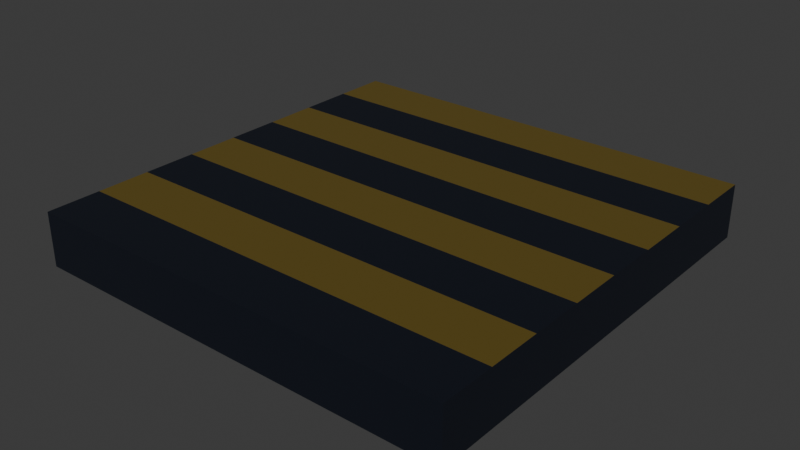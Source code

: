 # Source: floor_stripped_warning.blend  (saved by Blender 5.0.118; exported with 4.5.12 LTS)
import bpy
from mathutils import Matrix  # noqa: F401  (used for matrix-valued properties, if any)

bpy.ops.wm.read_factory_settings(use_empty=True)
scene = bpy.context.scene
scene.name = 'Scene'

# ---- collections
col_collection = bpy.data.collections.new('Collection'); scene.collection.children.link(col_collection)

# ---- materials (node trees are filled in below, after node groups)
mat_basemat = bpy.data.materials.new('BaseMat')
mat_yellowmat = bpy.data.materials.new('YellowMat')

# ---- material node trees
mat_basemat.use_nodes = True; mat_basemat.node_tree.nodes.clear()
_N = mat_basemat.node_tree.nodes; _L = mat_basemat.node_tree.links
n0 = _N.new('ShaderNodeBsdfPrincipled'); n0.name = 'Principled BSDF'; n0.location = (-200, 100)
n0.inputs[0].default_value = (0.004025, 0.006512, 0.0137, 1.0)
n1 = _N.new('ShaderNodeOutputMaterial'); n1.name = 'Material Output'; n1.location = (200, 100)
_L.new(n0.outputs[0], n1.inputs[0])
n1.is_active_output = True
mat_yellowmat.use_nodes = True; mat_yellowmat.node_tree.nodes.clear()
_N = mat_yellowmat.node_tree.nodes; _L = mat_yellowmat.node_tree.links
n0 = _N.new('ShaderNodeBsdfPrincipled'); n0.name = 'Principled BSDF'; n0.location = (-200, 100)
n0.inputs[0].default_value = (0.1233, 0.08507, 0.01341, 1.0)
n1 = _N.new('ShaderNodeOutputMaterial'); n1.name = 'Material Output'; n1.location = (200, 100)
_L.new(n0.outputs[0], n1.inputs[0])
n1.is_active_output = True

# ---- world
world_world = bpy.data.worlds.new('World'); scene.world = world_world
world_world.use_nodes = True; world_world.node_tree.nodes.clear()
_N = world_world.node_tree.nodes; _L = world_world.node_tree.links
n0 = _N.new('ShaderNodeOutputWorld'); n0.name = 'World Output'; n0.location = (200, 100)
n1 = _N.new('ShaderNodeBackground'); n1.name = 'Background'; n1.location = (-200, 100)
n1.inputs[0].default_value = (0.05088, 0.05088, 0.05088, 1.0)
_L.new(n1.outputs[0], n0.inputs[0])
n0.is_active_output = True
world_world.color = (0.05088, 0.05088, 0.05088)
world_world.sun_shadow_jitter_overblur = 0.0

# ---- meshes
me_cube_001 = bpy.data.meshes.new('Cube.001')
me_cube_001.from_pydata([(-2.0, -2.0, -0.45), (-2.0, -2.0, 0.05), (-2.0, 2.0, -0.45), (-2.0, 2.0, 0.05), (2.0, -2.0, -0.45), (2.0, -2.0, 0.05), (2.0, 2.0, -0.45), (2.0, 2.0, 0.05), (-2.0, 0.0, -0.45), (-2.0, 0.0, 0.05), (2.0, 0.0, -0.45), (2.0, 0.0, 0.05), (-2.0, 1.0, 0.05), (2.0, 1.0, -0.45), (-2.0, 1.0, -0.45), (2.0, 1.0, 0.05), (-2.0, -1.0, -0.45), (2.0, -1.0, 0.05), (-2.0, -1.0, 0.05), (2.0, -1.0, -0.45), (-2.0, 1.5, 0.05), (2.0, 1.5, -0.45), (-2.0, 1.5, -0.45), (2.0, 1.5, 0.05), (-2.0, 0.5, -0.45), (2.0, 0.5, 0.05), (-2.0, 0.5, 0.05), (2.0, 0.5, -0.45), (-2.0, -0.5, 0.05), (2.0, -0.5, -0.45), (-2.0, -0.5, -0.45), (2.0, -0.5, 0.05), (-2.0, -1.5, -0.45), (2.0, -1.5, 0.05), (-2.0, -1.5, 0.05), (2.0, -1.5, -0.45)], [], [(22, 20, 3, 2), (2, 3, 7, 6), (35, 33, 5, 4), (4, 5, 1, 0), (32, 35, 4, 0), (33, 34, 1, 5), (25, 26, 9, 11), (24, 27, 10, 8), (27, 25, 11, 10), (30, 28, 9, 8), (21, 23, 15, 13), (22, 21, 13, 14), (23, 20, 12, 15), (24, 26, 12, 14), (32, 34, 18, 16), (31, 28, 18, 17), (30, 29, 19, 16), (29, 31, 17, 19), (7, 3, 20, 23), (2, 6, 21, 22), (6, 7, 23, 21), (14, 12, 20, 22), (8, 9, 26, 24), (13, 15, 25, 27), (14, 13, 27, 24), (15, 12, 26, 25), (10, 11, 31, 29), (8, 10, 29, 30), (11, 9, 28, 31), (16, 18, 28, 30), (0, 1, 34, 32), (17, 18, 34, 33), (16, 19, 35, 32), (19, 17, 33, 35)])
me_cube_001.polygons.foreach_set('material_index', [0, 0, 0, 0, 0, 0, 0, 0, 0, 0, 0, 0, 0, 0, 0, 0, 0, 0, 1, 0, 0, 0, 0, 0, 0, 1, 0, 0, 1, 0, 0, 1, 0, 0])
_uv = me_cube_001.uv_layers.new(name='UVMap')
_uv.uv.foreach_set('vector', [0.375, 0.2188, 0.625, 0.2188, 0.625, 0.25, 0.375, 0.25, 0.375, 0.25, 0.625, 0.25, 0.625, 0.5, 0.375, 0.5, 0.375, 0.7188, 0.625, 0.7188, 0.625, 0.75, 0.375, 0.75, 0.375, 0.75, 0.625, 0.75, 0.625, 1.0, 0.375, 1.0, 0.125, 0.7188, 0.375, 0.7188, 0.375, 0.75, 0.125, 0.75, 0.625, 0.7188, 0.875, 0.7188, 0.875, 0.75, 0.625, 0.75, 0.625, 0.5938, 0.875, 0.5938, 0.875, 0.625, 0.625, 0.625, 0.125, 0.5938, 0.375, 0.5938, 0.375, 0.625, 0.125, 0.625, 0.375, 0.5938, 0.625, 0.5938, 0.625, 0.625, 0.375, 0.625, 0.375, 0.09375, 0.625, 0.09375, 0.625, 0.125, 0.375, 0.125, 0.375, 0.5312, 0.625, 0.5312, 0.625, 0.5625, 0.375, 0.5625, 0.125, 0.5312, 0.375, 0.5312, 0.375, 0.5625, 0.125, 0.5625, 0.625, 0.5312, 0.875, 0.5312, 0.875, 0.5625, 0.625, 0.5625, 0.375, 0.1562, 0.625, 0.1562, 0.625, 0.1875, 0.375, 0.1875, 0.375, 0.03125, 0.625, 0.03125, 0.625, 0.0625, 0.375, 0.0625, 0.625, 0.6562, 0.875, 0.6562, 0.875, 0.6875, 0.625, 0.6875, 0.125, 0.6562, 0.375, 0.6562, 0.375, 0.6875, 0.125, 0.6875, 0.375, 0.6562, 0.625, 0.6562, 0.625, 0.6875, 0.375, 0.6875, 0.625, 0.5, 0.875, 0.5, 0.875, 0.5312, 0.625, 0.5312, 0.125, 0.5, 0.375, 0.5, 0.375, 0.5312, 0.125, 0.5312, 0.375, 0.5, 0.625, 0.5, 0.625, 0.5312, 0.375, 0.5312, 0.375, 0.1875, 0.625, 0.1875, 0.625, 0.2188, 0.375, 0.2188, 0.375, 0.125, 0.625, 0.125, 0.625, 0.1562, 0.375, 0.1562, 0.375, 0.5625, 0.625, 0.5625, 0.625, 0.5938, 0.375, 0.5938, 0.125, 0.5625, 0.375, 0.5625, 0.375, 0.5938, 0.125, 0.5938, 0.625, 0.5625, 0.875, 0.5625, 0.875, 0.5938, 0.625, 0.5938, 0.375, 0.625, 0.625, 0.625, 0.625, 0.6562, 0.375, 0.6562, 0.125, 0.625, 0.375, 0.625, 0.375, 0.6562, 0.125, 0.6562, 0.625, 0.625, 0.875, 0.625, 0.875, 0.6562, 0.625, 0.6562, 0.375, 0.0625, 0.625, 0.0625, 0.625, 0.09375, 0.375, 0.09375, 0.375, 0.0, 0.625, 0.0, 0.625, 0.03125, 0.375, 0.03125, 0.625, 0.6875, 0.875, 0.6875, 0.875, 0.7188, 0.625, 0.7188, 0.125, 0.6875, 0.375, 0.6875, 0.375, 0.7188, 0.125, 0.7188, 0.375, 0.6875, 0.625, 0.6875, 0.625, 0.7188, 0.375, 0.7188])
me_cube_001.materials.append(mat_basemat)
me_cube_001.materials.append(mat_yellowmat)
me_cube_001.update()

# ---- objects
ob_base_col = bpy.data.objects.new('Base-col', me_cube_001)

# ---- transforms, parenting, visibility, modifiers, constraints
ob_base_col.location = (0.0, 0.0, 0.0)

# ---- collection membership
col_collection.objects.link(ob_base_col)

# ---- scene / render settings (as saved in the file)
scene.frame_start = 1; scene.frame_end = 250; scene.frame_set(1)
scene.render.engine = 'BLENDER_EEVEE_NEXT'
scene.render.bake_bias = 0.0
scene.render.bake_samples = 0
scene.cycles.sampling_pattern = 'TABULATED_SOBOL'
scene.eevee.use_volume_custom_range = False
bpy.context.view_layer.update()

# ---- added for rendering (the .blend has no active camera and no usable light): camera, sun
cam_auto = bpy.data.cameras.new('AutoCamera')
cam_auto.lens = 50.0
cam_auto.sensor_width = 36.0
cam_auto.clip_end = 1000.0
ob_auto_camera = bpy.data.objects.new('AutoCamera', cam_auto)
scene.collection.objects.link(ob_auto_camera)
ob_auto_camera.location = (5.25427, -6.30512, 4.00341)
ob_auto_camera.rotation_euler = (1.09748, -7.21219e-08, 0.694738)
scene.camera = ob_auto_camera
light_auto_sun = bpy.data.lights.new('AutoSun', 'SUN')
light_auto_sun.energy = 3.0
light_auto_sun.angle = 0.0523599
ob_auto_sun = bpy.data.objects.new('AutoSun', light_auto_sun)
scene.collection.objects.link(ob_auto_sun)
ob_auto_sun.rotation_euler = (0.872665, 0.174533, 0.523599)
bpy.context.view_layer.update()
